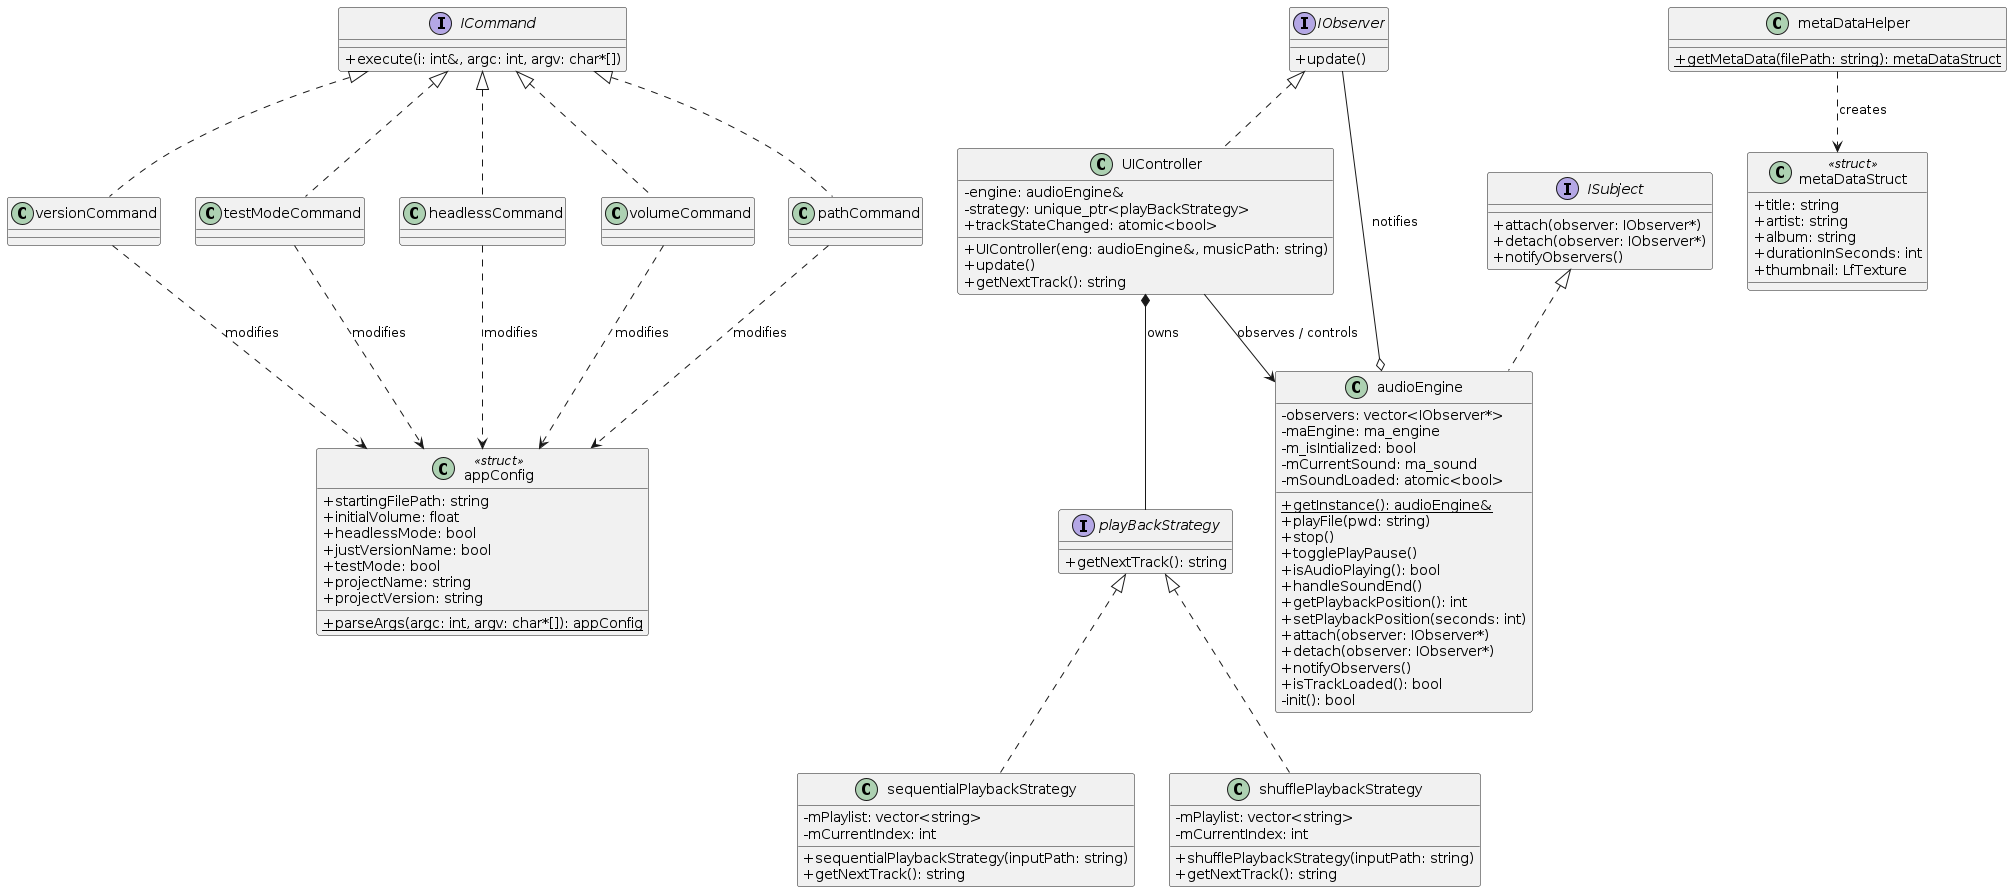

The diagram above was rendered by PlantUML. Its source (embedded in the PNG):
@startuml
skinparam classAttributeIconSize 0

interface ICommand {
    + execute(i: int&, argc: int, argv: char*[])
}

class appConfig <<struct>> {
    + startingFilePath: string
    + initialVolume: float
    + headlessMode: bool
    + justVersionName: bool
    + testMode: bool
    + projectName: string
    + projectVersion: string
    + {static} parseArgs(argc: int, argv: char*[]): appConfig
}

class versionCommand
class testModeCommand
class headlessCommand
class volumeCommand
class pathCommand

ICommand <|.. versionCommand
ICommand <|.. testModeCommand
ICommand <|.. headlessCommand
ICommand <|.. volumeCommand
ICommand <|.. pathCommand

versionCommand ..> appConfig : modifies
testModeCommand ..> appConfig : modifies
headlessCommand ..> appConfig : modifies
volumeCommand ..> appConfig : modifies
pathCommand ..> appConfig : modifies

interface IObserver {
    + update()
}

interface ISubject {
    + attach(observer: IObserver*)
    + detach(observer: IObserver*)
    + notifyObservers()
}

class audioEngine {
    - observers: vector<IObserver*>
    - maEngine: ma_engine
    - m_isIntialized: bool
    - mCurrentSound: ma_sound
    - mSoundLoaded: atomic<bool>
    + {static} getInstance(): audioEngine&
    + playFile(pwd: string)
    + stop()
    + togglePlayPause()
    + isAudioPlaying(): bool
    + handleSoundEnd()
    + getPlaybackPosition(): int
    + setPlaybackPosition(seconds: int)
    + attach(observer: IObserver*)
    + detach(observer: IObserver*)
    + notifyObservers()
    + isTrackLoaded(): bool
    - init(): bool
}

class UIController {
    - engine: audioEngine&
    - strategy: unique_ptr<playBackStrategy>
    + trackStateChanged: atomic<bool>
    + UIController(eng: audioEngine&, musicPath: string)
    + update()
    + getNextTrack(): string
}

ISubject <|.. audioEngine
IObserver <|.. UIController

audioEngine o-- IObserver : notifies
UIController --> audioEngine : observes / controls

interface playBackStrategy {
    + getNextTrack(): string
}

UIController *-- playBackStrategy : owns

class sequentialPlaybackStrategy {
    - mPlaylist: vector<string>
    - mCurrentIndex: int
    + sequentialPlaybackStrategy(inputPath: string)
    + getNextTrack(): string
}

class shufflePlaybackStrategy {
    - mPlaylist: vector<string>
    - mCurrentIndex: int
    + shufflePlaybackStrategy(inputPath: string)
    + getNextTrack(): string
}

playBackStrategy <|.. sequentialPlaybackStrategy
playBackStrategy <|.. shufflePlaybackStrategy

class metaDataStruct <<struct>> {
    + title: string
    + artist: string
    + album: string
    + durationInSeconds: int
    + thumbnail: LfTexture
}

class metaDataHelper {
    + {static} getMetaData(filePath: string): metaDataStruct
}

metaDataHelper ..> metaDataStruct : creates

@enduml